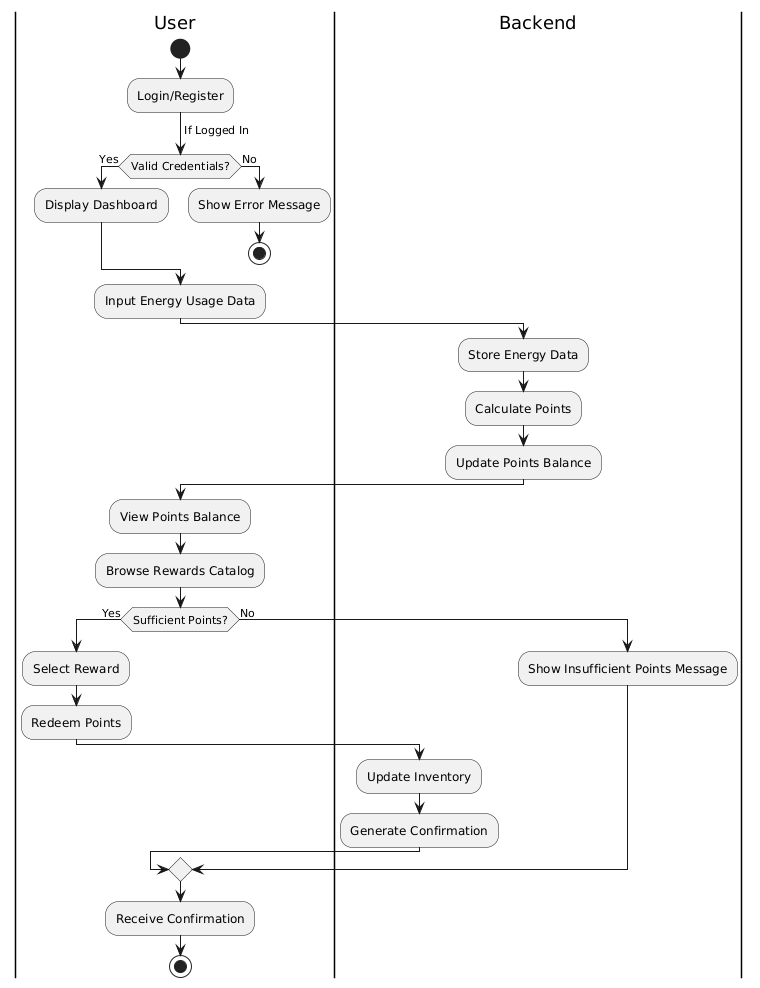

The diagram above was rendered by PlantUML. Its source (embedded in the PNG):
@startuml
|User|
start

:Login/Register;
  ->If Logged In;
  if (Valid Credentials?) then (Yes)
    :Display Dashboard;
  else (No)
    :Show Error Message;
    stop
  endif

:Input Energy Usage Data;
|Backend|
:Store Energy Data;
:Calculate Points;
:Update Points Balance;

|User|
:View Points Balance;

:Browse Rewards Catalog;
if (Sufficient Points?) then (Yes)
  :Select Reward;
  :Redeem Points;
  |Backend|
  :Update Inventory;
  :Generate Confirmation;
else (No)
  :Show Insufficient Points Message;
endif

|User|
:Receive Confirmation;
stop
@enduml